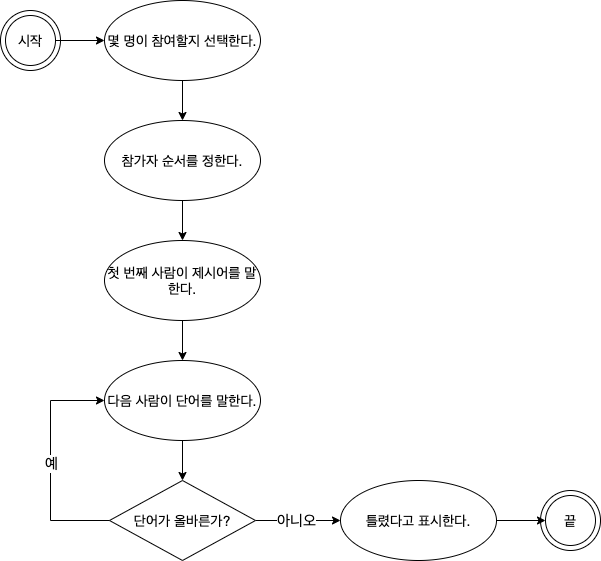

The diagram above was exported from draw.io. Its source (the exported page's mxGraphModel, read from the mxfile embedded in the PNG):
<mxGraphModel dx="1186" dy="741" grid="1" gridSize="10" guides="1" tooltips="1" connect="1" arrows="1" fold="1" page="1" pageScale="1" pageWidth="827" pageHeight="1169" math="0" shadow="0">
  <root>
    <mxCell id="0" />
    <mxCell id="1" parent="0" />
    <mxCell id="835p50r5acwdHU7eJps5-4" value="" style="group" parent="1" vertex="1" connectable="0">
      <mxGeometry x="160" y="40" width="60" height="60" as="geometry" />
    </mxCell>
    <mxCell id="835p50r5acwdHU7eJps5-3" value="" style="ellipse;whiteSpace=wrap;html=1;" parent="835p50r5acwdHU7eJps5-4" vertex="1">
      <mxGeometry width="60" height="60" as="geometry" />
    </mxCell>
    <mxCell id="835p50r5acwdHU7eJps5-2" value="&lt;font style=&quot;font-size: 14px&quot;&gt;시작&lt;/font&gt;" style="ellipse;whiteSpace=wrap;html=1;" parent="835p50r5acwdHU7eJps5-4" vertex="1">
      <mxGeometry x="5" y="5" width="50" height="50" as="geometry" />
    </mxCell>
    <mxCell id="835p50r5acwdHU7eJps5-5" value="" style="group" parent="1" vertex="1" connectable="0">
      <mxGeometry x="700" y="520" width="60" height="60" as="geometry" />
    </mxCell>
    <mxCell id="835p50r5acwdHU7eJps5-6" value="" style="ellipse;whiteSpace=wrap;html=1;" parent="835p50r5acwdHU7eJps5-5" vertex="1">
      <mxGeometry width="60" height="60" as="geometry" />
    </mxCell>
    <mxCell id="835p50r5acwdHU7eJps5-7" value="&lt;font style=&quot;font-size: 14px&quot;&gt;끝&lt;/font&gt;" style="ellipse;whiteSpace=wrap;html=1;" parent="835p50r5acwdHU7eJps5-5" vertex="1">
      <mxGeometry x="5" y="5" width="50" height="50" as="geometry" />
    </mxCell>
    <mxCell id="835p50r5acwdHU7eJps5-29" value="" style="edgeStyle=orthogonalEdgeStyle;rounded=0;orthogonalLoop=1;jettySize=auto;html=1;fontSize=15;" parent="1" source="835p50r5acwdHU7eJps5-8" target="835p50r5acwdHU7eJps5-13" edge="1">
      <mxGeometry relative="1" as="geometry" />
    </mxCell>
    <mxCell id="835p50r5acwdHU7eJps5-8" value="몇 명이 참여할지 선택한다." style="ellipse;whiteSpace=wrap;html=1;fontSize=14;" parent="1" vertex="1">
      <mxGeometry x="264" y="30" width="156" height="80" as="geometry" />
    </mxCell>
    <mxCell id="835p50r5acwdHU7eJps5-27" value="" style="edgeStyle=orthogonalEdgeStyle;rounded=0;orthogonalLoop=1;jettySize=auto;html=1;fontSize=15;" parent="1" source="835p50r5acwdHU7eJps5-12" target="835p50r5acwdHU7eJps5-16" edge="1">
      <mxGeometry relative="1" as="geometry" />
    </mxCell>
    <mxCell id="835p50r5acwdHU7eJps5-12" value="첫 번째 사람이 제시어를 말한다." style="ellipse;whiteSpace=wrap;html=1;fontSize=14;" parent="1" vertex="1">
      <mxGeometry x="264" y="270" width="156" height="80" as="geometry" />
    </mxCell>
    <mxCell id="835p50r5acwdHU7eJps5-28" value="" style="edgeStyle=orthogonalEdgeStyle;rounded=0;orthogonalLoop=1;jettySize=auto;html=1;fontSize=15;" parent="1" source="835p50r5acwdHU7eJps5-13" target="835p50r5acwdHU7eJps5-12" edge="1">
      <mxGeometry relative="1" as="geometry" />
    </mxCell>
    <mxCell id="835p50r5acwdHU7eJps5-13" value="참가자 순서를 정한다." style="ellipse;whiteSpace=wrap;html=1;fontSize=14;" parent="1" vertex="1">
      <mxGeometry x="264" y="150" width="156" height="80" as="geometry" />
    </mxCell>
    <mxCell id="835p50r5acwdHU7eJps5-25" value="" style="edgeStyle=orthogonalEdgeStyle;rounded=0;orthogonalLoop=1;jettySize=auto;html=1;fontSize=15;" parent="1" source="835p50r5acwdHU7eJps5-15" target="835p50r5acwdHU7eJps5-7" edge="1">
      <mxGeometry relative="1" as="geometry" />
    </mxCell>
    <mxCell id="835p50r5acwdHU7eJps5-15" value="틀렸다고 표시한다." style="ellipse;whiteSpace=wrap;html=1;fontSize=14;" parent="1" vertex="1">
      <mxGeometry x="500" y="510" width="156" height="80" as="geometry" />
    </mxCell>
    <mxCell id="835p50r5acwdHU7eJps5-26" value="" style="edgeStyle=orthogonalEdgeStyle;rounded=0;orthogonalLoop=1;jettySize=auto;html=1;fontSize=15;" parent="1" source="835p50r5acwdHU7eJps5-16" target="835p50r5acwdHU7eJps5-17" edge="1">
      <mxGeometry relative="1" as="geometry" />
    </mxCell>
    <mxCell id="835p50r5acwdHU7eJps5-16" value="다음 사람이 단어를 말한다." style="ellipse;whiteSpace=wrap;html=1;fontSize=14;" parent="1" vertex="1">
      <mxGeometry x="264" y="390" width="156" height="80" as="geometry" />
    </mxCell>
    <mxCell id="835p50r5acwdHU7eJps5-22" value="" style="edgeStyle=orthogonalEdgeStyle;rounded=0;orthogonalLoop=1;jettySize=auto;html=1;fontSize=15;" parent="1" source="835p50r5acwdHU7eJps5-17" target="835p50r5acwdHU7eJps5-15" edge="1">
      <mxGeometry relative="1" as="geometry" />
    </mxCell>
    <mxCell id="835p50r5acwdHU7eJps5-23" value="아니오" style="edgeLabel;html=1;align=center;verticalAlign=middle;resizable=0;points=[];fontSize=15;" parent="835p50r5acwdHU7eJps5-22" vertex="1" connectable="0">
      <mxGeometry x="-0.0545" y="1" relative="1" as="geometry">
        <mxPoint as="offset" />
      </mxGeometry>
    </mxCell>
    <mxCell id="835p50r5acwdHU7eJps5-17" value="단어가 올바른가?" style="rhombus;whiteSpace=wrap;html=1;fontSize=14;" parent="1" vertex="1">
      <mxGeometry x="269" y="510" width="146" height="80" as="geometry" />
    </mxCell>
    <mxCell id="835p50r5acwdHU7eJps5-18" value="" style="endArrow=classic;html=1;rounded=0;fontSize=14;exitX=0;exitY=0.5;exitDx=0;exitDy=0;entryX=0;entryY=0.5;entryDx=0;entryDy=0;" parent="1" source="835p50r5acwdHU7eJps5-17" target="835p50r5acwdHU7eJps5-16" edge="1">
      <mxGeometry relative="1" as="geometry">
        <mxPoint x="130" y="500" as="sourcePoint" />
        <mxPoint x="250" y="419" as="targetPoint" />
        <Array as="points">
          <mxPoint x="210" y="550" />
          <mxPoint x="210" y="490" />
          <mxPoint x="210" y="430" />
        </Array>
      </mxGeometry>
    </mxCell>
    <mxCell id="835p50r5acwdHU7eJps5-19" value="예" style="edgeLabel;resizable=0;html=1;align=center;verticalAlign=middle;fontSize=15;" parent="835p50r5acwdHU7eJps5-18" connectable="0" vertex="1">
      <mxGeometry relative="1" as="geometry" />
    </mxCell>
    <mxCell id="835p50r5acwdHU7eJps5-30" value="" style="edgeStyle=orthogonalEdgeStyle;rounded=0;orthogonalLoop=1;jettySize=auto;html=1;fontSize=15;" parent="1" source="835p50r5acwdHU7eJps5-2" target="835p50r5acwdHU7eJps5-8" edge="1">
      <mxGeometry relative="1" as="geometry" />
    </mxCell>
  </root>
</mxGraphModel>